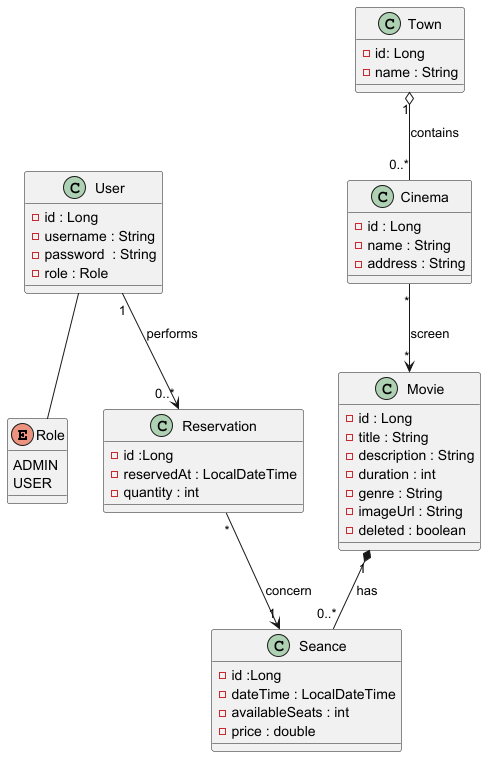

The diagram above was rendered by PlantUML. Its source (embedded in the PNG):
@startuml

enum Role {
  ADMIN
  USER
}

class User {
- id : Long
- username : String
- password  : String
- role : Role
}

class Town{
- id: Long
- name : String
}

class Cinema{
- id : Long
- name : String
- address : String
}

class Movie{
- id : Long
- title : String
- description : String
- duration : int
- genre : String
- imageUrl : String
- deleted : boolean

}

class Seance {
- id :Long
- dateTime : LocalDateTime
- availableSeats : int
- price : double
}

class Reservation {
-id :Long
- reservedAt : LocalDateTime
- quantity : int
}

User -- Role

Cinema "*" --> "*" Movie : screen
Town "1" o-- "0..*" Cinema : contains
Movie "1" *-- "0..*" Seance : has
User "1" --> "0..*" Reservation : performs
Reservation "*" --> "1" Seance : concern

@enduml